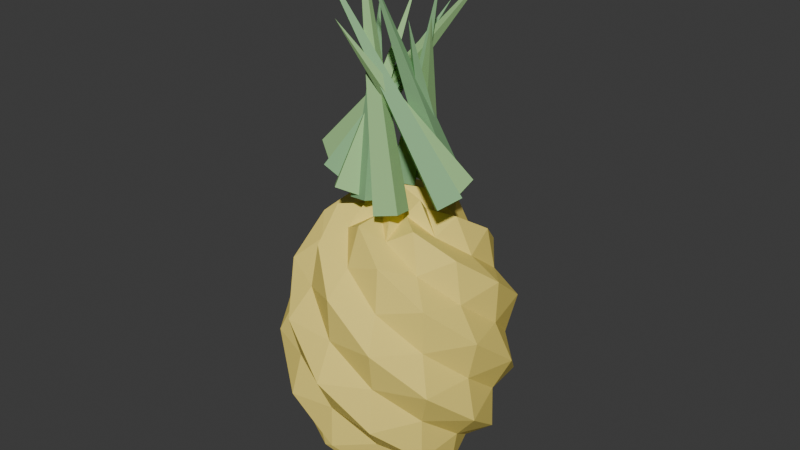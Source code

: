 # Source: Pineapple_MorningStar.blend  (saved by Blender 5.2.44; exported with 4.5.12 LTS)
import bpy
from mathutils import Matrix  # noqa: F401  (used for matrix-valued properties, if any)

bpy.ops.wm.read_factory_settings(use_empty=True)
scene = bpy.context.scene
scene.name = 'Pineapple_MorningStar'

# ---- materials (node trees are filled in below, after node groups)
mat_w_pine_gold = bpy.data.materials.new('W_pine_gold')
mat_w_pine_gold.diffuse_color = (0.94, 0.76, 0.18, 1.0)
mat_w_pine_gold.roughness = 0.75
mat_w_plant_dk = bpy.data.materials.new('W_plant_dk')
mat_w_plant_dk.diffuse_color = (0.26, 0.5, 0.24, 1.0)
mat_w_plant_dk.roughness = 0.75
mat_w_pine_leaf = bpy.data.materials.new('W_pine_leaf')
mat_w_pine_leaf.diffuse_color = (0.36, 0.62, 0.26, 1.0)
mat_w_pine_leaf.roughness = 0.75

# ---- material node trees
mat_w_pine_gold.use_nodes = True; mat_w_pine_gold.node_tree.nodes.clear()
_N = mat_w_pine_gold.node_tree.nodes; _L = mat_w_pine_gold.node_tree.links
n0 = _N.new('ShaderNodeBsdfPrincipled'); n0.name = 'Principled BSDF'; n0.location = (-200, 100)
n0.inputs[0].default_value = (0.94, 0.76, 0.18, 1.0)
n0.inputs[2].default_value = 0.75
n0.inputs[10].default_value = 0.005
n0.inputs[13].default_value = 0.2
n1 = _N.new('ShaderNodeOutputMaterial'); n1.name = 'Material Output'; n1.location = (200, 100)
_L.new(n0.outputs[0], n1.inputs[0])
n1.is_active_output = True
mat_w_plant_dk.use_nodes = True; mat_w_plant_dk.node_tree.nodes.clear()
_N = mat_w_plant_dk.node_tree.nodes; _L = mat_w_plant_dk.node_tree.links
n0 = _N.new('ShaderNodeBsdfPrincipled'); n0.name = 'Principled BSDF'; n0.location = (-200, 100)
n0.inputs[0].default_value = (0.26, 0.5, 0.24, 1.0)
n0.inputs[2].default_value = 0.75
n0.inputs[10].default_value = 0.005
n0.inputs[13].default_value = 0.2
n1 = _N.new('ShaderNodeOutputMaterial'); n1.name = 'Material Output'; n1.location = (200, 100)
_L.new(n0.outputs[0], n1.inputs[0])
n1.is_active_output = True
mat_w_pine_leaf.use_nodes = True; mat_w_pine_leaf.node_tree.nodes.clear()
_N = mat_w_pine_leaf.node_tree.nodes; _L = mat_w_pine_leaf.node_tree.links
n0 = _N.new('ShaderNodeBsdfPrincipled'); n0.name = 'Principled BSDF'; n0.location = (-200, 100)
n0.inputs[0].default_value = (0.36, 0.62, 0.26, 1.0)
n0.inputs[2].default_value = 0.75
n0.inputs[10].default_value = 0.005
n0.inputs[13].default_value = 0.2
n1 = _N.new('ShaderNodeOutputMaterial'); n1.name = 'Material Output'; n1.location = (200, 100)
_L.new(n0.outputs[0], n1.inputs[0])
n1.is_active_output = True

# ---- world
world_world = bpy.data.worlds.new('World'); scene.world = world_world
world_world.use_nodes = True; world_world.node_tree.nodes.clear()
_N = world_world.node_tree.nodes; _L = world_world.node_tree.links
n0 = _N.new('ShaderNodeOutputWorld'); n0.name = 'World Output'; n0.location = (200, 100)
n1 = _N.new('ShaderNodeBackground'); n1.name = 'Background'; n1.location = (-200, 100)
n1.inputs[0].default_value = (0.05088, 0.05088, 0.05088, 1.0)
_L.new(n1.outputs[0], n0.inputs[0])
n0.is_active_output = True
world_world.color = (0.05088, 0.05088, 0.05088)
world_world.sun_shadow_jitter_overblur = 0.0

# ---- meshes
me_sphere_042 = bpy.data.meshes.new('Sphere.042')
me_sphere_042.from_pydata([(0.0, 0.0, 1.748), (0.0, 0.1511, 1.638), (0.0, 0.3232, 1.632), (0.0, 0.5589, 1.067), (0.0, 0.66, 0.86), (0.0, 0.5024, 0.4597), (0.0, 0.4595, 0.2259), (0.0, 0.1511, 0.08181), (0.0, 0.0, -0.028), (0.06556, 0.1361, 1.638), (0.1402, 0.2912, 1.632), (0.1785, 0.3706, 1.428), (0.2458, 0.5104, 1.311), (0.2425, 0.5036, 1.067), (0.2864, 0.5946, 0.86), (0.2425, 0.5036, 0.6533), (0.2458, 0.5104, 0.4086), (0.1785, 0.3706, 0.2923), (0.1402, 0.2912, 0.08758), (0.06556, 0.1361, 0.08181), (0.1304, 0.104, 1.719), (0.2279, 0.1818, 1.557), (0.3592, 0.2865, 1.494), (0.3928, 0.3132, 1.26), (0.4971, 0.3964, 1.095), (0.4519, 0.3604, 0.86), (0.4971, 0.3964, 0.6249), (0.3928, 0.3132, 0.4597), (0.3592, 0.2865, 0.2259), (0.2279, 0.1818, 0.1632), (0.1304, 0.104, 0.001313), (0.1473, 0.03362, 1.638), (0.3151, 0.07191, 1.632), (0.401, 0.09154, 1.428), (0.5523, 0.1261, 1.311), (0.5449, 0.1244, 1.067), (0.6435, 0.1469, 0.86), (0.5449, 0.1244, 0.6533), (0.5523, 0.1261, 0.4086), (0.401, 0.09154, 0.2923), (0.3151, 0.07191, 0.08758), (0.1473, 0.03362, 0.08181), (0.1625, -0.0371, 1.719), (0.2842, -0.06487, 1.557), (0.448, -0.1022, 1.494), (0.4898, -0.1118, 1.26), (0.6199, -0.1415, 1.095), (0.5635, -0.1286, 0.86), (0.6199, -0.1415, 0.6249), (0.4898, -0.1118, 0.4597), (0.448, -0.1022, 0.2259), (0.2842, -0.06487, 0.1632), (0.1625, -0.0371, 0.001313), (0.1181, -0.09421, 1.638), (0.2527, -0.2015, 1.632), (0.3216, -0.2565, 1.428), (0.4429, -0.3532, 1.311), (0.437, -0.3485, 1.067), (0.516, -0.4115, 0.86), (0.437, -0.3485, 0.6533), (0.4429, -0.3532, 0.4086), (0.3216, -0.2565, 0.2923), (0.2527, -0.2015, 0.08758), (0.1181, -0.09421, 0.08181), (0.07234, -0.1502, 1.719), (0.1265, -0.2626, 1.557), (0.1994, -0.414, 1.494), (0.218, -0.4527, 1.26), (0.2759, -0.5729, 1.095), (0.2508, -0.5208, 0.86), (0.2759, -0.5729, 0.6249), (0.218, -0.4527, 0.4597), (0.1994, -0.414, 0.2259), (0.1265, -0.2626, 0.1632), (0.07234, -0.1502, 0.001313), (-2.9e-08, -0.1511, 1.638), (-3.21e-08, -0.3232, 1.632), (-5.779e-08, -0.4114, 1.428), (-8.123e-08, -0.5665, 1.311), (-1.437e-08, -0.5589, 1.067), (-6.557e-08, -0.66, 0.86), (-1.437e-08, -0.5589, 0.6533), (-8.123e-08, -0.5665, 0.4086), (-5.779e-08, -0.4114, 0.2923), (-3.21e-08, -0.3232, 0.08758), (-2.9e-08, -0.1511, 0.08181), (-0.07234, -0.1502, 1.719), (-0.1265, -0.2626, 1.557), (-0.1994, -0.414, 1.494), (-0.218, -0.4527, 1.26), (-0.2759, -0.5729, 1.095), (-0.2508, -0.5208, 0.86), (-0.2759, -0.5729, 0.6249), (-0.218, -0.4527, 0.4597), (-0.1994, -0.414, 0.2259), (-0.1265, -0.2626, 0.1632), (-0.07234, -0.1502, 0.001313), (-0.1181, -0.09421, 1.638), (-0.2527, -0.2015, 1.632), (-0.3216, -0.2565, 1.428), (-0.4429, -0.3532, 1.311), (-0.437, -0.3485, 1.067), (-0.516, -0.4115, 0.86), (-0.437, -0.3485, 0.6533), (-0.4429, -0.3532, 0.4086), (-0.3216, -0.2565, 0.2923), (-0.2527, -0.2015, 0.08758), (-0.1181, -0.09421, 0.08181), (-0.1625, -0.0371, 1.719), (-0.2842, -0.06487, 1.557), (-0.448, -0.1022, 1.494), (-0.4898, -0.1118, 1.26), (-0.6199, -0.1415, 1.095), (-0.5635, -0.1286, 0.86), (-0.6199, -0.1415, 0.6249), (-0.4898, -0.1118, 0.4597), (-0.448, -0.1022, 0.2259), (-0.2842, -0.06487, 0.1632), (-0.1625, -0.0371, 0.001313), (-0.1473, 0.03362, 1.638), (-0.3151, 0.07191, 1.632), (-0.401, 0.09154, 1.428), (-0.5523, 0.1261, 1.311), (-0.5449, 0.1244, 1.067), (-0.6435, 0.1469, 0.86), (-0.5449, 0.1244, 0.6533), (-0.5523, 0.1261, 0.4086), (-0.401, 0.09154, 0.2923), (-0.3151, 0.07191, 0.08758), (-0.1473, 0.03362, 0.08181), (-0.1304, 0.104, 1.719), (-0.2279, 0.1818, 1.557), (-0.3592, 0.2865, 1.494), (-0.3928, 0.3132, 1.26), (-0.4971, 0.3964, 1.095), (-0.4519, 0.3604, 0.86), (-0.4971, 0.3964, 0.6249), (-0.3928, 0.3132, 0.4597), (-0.3592, 0.2865, 0.2259), (-0.2279, 0.1818, 0.1632), (-0.1304, 0.104, 0.001313), (-0.06556, 0.1361, 1.638), (-0.1402, 0.2912, 1.632), (-0.1785, 0.3706, 1.428), (-0.2458, 0.5104, 1.311), (-0.2425, 0.5036, 1.067), (-0.2864, 0.5946, 0.86), (-0.2425, 0.5036, 0.6533), (-0.2458, 0.5104, 0.4086), (-0.1785, 0.3706, 0.2923), (-0.1402, 0.2912, 0.08758), (-0.06556, 0.1361, 0.08181), (1.452e-07, 0.4595, 1.494), (1.729e-07, 0.5024, 1.26), (1.635e-08, 0.6358, 0.6249), (4.344e-08, 0.2915, 0.1632), (0.07777, 0.2707, 1.756), (0.1888, 0.2013, 1.726), (0.1135, 0.09421, 1.696), (0.002553, 0.1636, 1.726), (0.1592, -0.1308, 2.675), (-0.1081, 0.2977, 1.776), (0.02091, 0.3013, 1.739), (0.0137, 0.1724, 1.702), (-0.1153, 0.1689, 1.739), (0.2336, -0.05386, 2.684), (-0.1947, 0.1787, 1.727), (-0.08334, 0.2504, 1.705), (-0.01501, 0.137, 1.682), (-0.1264, 0.06531, 1.705), (0.1637, 0.09541, 2.822), (-0.5033, -0.04161, 1.871), (-0.4645, 0.07313, 1.813), (-0.3618, 0.008923, 1.755), (-0.4006, -0.1058, 1.813), (0.3452, 0.2612, 2.881), (-0.3298, -0.2148, 1.835), (-0.3566, -0.09403, 1.783), (-0.233, -0.08925, 1.731), (-0.2061, -0.21, 1.783), (0.07547, 0.3108, 2.668), (-0.1579, -0.3196, 1.796), (-0.2453, -0.2271, 1.752), (-0.1434, -0.1509, 1.709), (-0.05601, -0.2434, 1.752), (-0.1084, 0.2575, 2.722), (-0.004736, -0.2696, 1.749), (-0.1312, -0.2335, 1.721), (-0.08962, -0.1087, 1.694), (0.03684, -0.1448, 1.721), (-0.1828, 0.06778, 2.681), (0.205, -0.265, 1.731), (0.07962, -0.3033, 1.702), (0.04765, -0.1762, 1.672), (0.173, -0.1379, 1.702), (-0.2542, -0.005787, 3.046), (0.4744, -0.103, 1.85), (0.4024, -0.2023, 1.796), (0.3194, -0.1119, 1.741), (0.3915, -0.01264, 1.796), (-0.3821, -0.1521, 2.901), (0.3791, 0.1148, 1.842), (0.3715, -0.008147, 1.788), (0.2523, 0.02263, 1.734), (0.2598, 0.1456, 1.788), (-0.1629, -0.279, 2.651), (0.2343, 0.2435, 1.753), (0.2906, 0.1262, 1.72), (0.1698, 0.07788, 1.686), (0.1135, 0.1952, 1.72), (0.04024, -0.255, 2.902)], [], [(2, 1, 9, 10), (6, 5, 16, 17), (4, 3, 13, 14), (152, 2, 10, 11), (155, 6, 17, 18), (154, 4, 14, 15), (153, 152, 11, 12), (7, 155, 18, 19), (1, 0, 9), (5, 154, 15, 16), (3, 153, 12, 13), (8, 7, 19), (15, 14, 25, 26), (12, 11, 22, 23), (19, 18, 29, 30), (9, 0, 20), (16, 15, 26, 27), (13, 12, 23, 24), (8, 19, 30), (10, 9, 20, 21), (17, 16, 27, 28), (14, 13, 24, 25), (11, 10, 21, 22), (18, 17, 28, 29), (25, 24, 35, 36), (22, 21, 32, 33), (29, 28, 39, 40), (26, 25, 36, 37), (23, 22, 33, 34), (30, 29, 40, 41), (20, 0, 31), (27, 26, 37, 38), (24, 23, 34, 35), (8, 30, 41), (21, 20, 31, 32), (28, 27, 38, 39), (38, 37, 48, 49), (35, 34, 45, 46), (8, 41, 52), (32, 31, 42, 43), (39, 38, 49, 50), (36, 35, 46, 47), (33, 32, 43, 44), (40, 39, 50, 51), (37, 36, 47, 48), (34, 33, 44, 45), (41, 40, 51, 52), (31, 0, 42), (48, 47, 58, 59), (45, 44, 55, 56), (52, 51, 62, 63), (42, 0, 53), (49, 48, 59, 60), (46, 45, 56, 57), (8, 52, 63), (43, 42, 53, 54), (50, 49, 60, 61), (47, 46, 57, 58), (44, 43, 54, 55), (51, 50, 61, 62), (61, 60, 71, 72), (58, 57, 68, 69), (55, 54, 65, 66), (62, 61, 72, 73), (59, 58, 69, 70), (56, 55, 66, 67), (63, 62, 73, 74), (53, 0, 64), (60, 59, 70, 71), (57, 56, 67, 68), (8, 63, 74), (54, 53, 64, 65), (64, 0, 75), (71, 70, 81, 82), (68, 67, 78, 79), (8, 74, 85), (65, 64, 75, 76), (72, 71, 82, 83), (69, 68, 79, 80), (66, 65, 76, 77), (73, 72, 83, 84), (70, 69, 80, 81), (67, 66, 77, 78), (74, 73, 84, 85), (84, 83, 94, 95), (81, 80, 91, 92), (78, 77, 88, 89), (85, 84, 95, 96), (75, 0, 86), (82, 81, 92, 93), (79, 78, 89, 90), (8, 85, 96), (76, 75, 86, 87), (83, 82, 93, 94), (80, 79, 90, 91), (77, 76, 87, 88), (87, 86, 97, 98), (94, 93, 104, 105), (91, 90, 101, 102), (88, 87, 98, 99), (95, 94, 105, 106), (92, 91, 102, 103), (89, 88, 99, 100), (96, 95, 106, 107), (86, 0, 97), (93, 92, 103, 104), (90, 89, 100, 101), (8, 96, 107), (107, 106, 117, 118), (97, 0, 108), (104, 103, 114, 115), (101, 100, 111, 112), (8, 107, 118), (98, 97, 108, 109), (105, 104, 115, 116), (102, 101, 112, 113), (99, 98, 109, 110), (106, 105, 116, 117), (103, 102, 113, 114), (100, 99, 110, 111), (110, 109, 120, 121), (117, 116, 127, 128), (114, 113, 124, 125), (111, 110, 121, 122), (118, 117, 128, 129), (108, 0, 119), (115, 114, 125, 126), (112, 111, 122, 123), (8, 118, 129), (109, 108, 119, 120), (116, 115, 126, 127), (113, 112, 123, 124), (8, 129, 140), (120, 119, 130, 131), (127, 126, 137, 138), (124, 123, 134, 135), (121, 120, 131, 132), (128, 127, 138, 139), (125, 124, 135, 136), (122, 121, 132, 133), (129, 128, 139, 140), (119, 0, 130), (126, 125, 136, 137), (123, 122, 133, 134), (133, 132, 143, 144), (140, 139, 150, 151), (130, 0, 141), (137, 136, 147, 148), (134, 133, 144, 145), (8, 140, 151), (131, 130, 141, 142), (138, 137, 148, 149), (135, 134, 145, 146), (132, 131, 142, 143), (139, 138, 149, 150), (136, 135, 146, 147), (143, 142, 2, 152), (150, 149, 6, 155), (147, 146, 4, 154), (144, 143, 152, 153), (151, 150, 155, 7), (141, 0, 1), (148, 147, 154, 5), (145, 144, 153, 3), (8, 151, 7), (142, 141, 1, 2), (149, 148, 5, 6), (146, 145, 3, 4), (156, 160, 157), (157, 160, 158), (156, 157, 158, 159), (158, 160, 159), (159, 160, 156), (161, 165, 162), (162, 165, 163), (161, 162, 163, 164), (163, 165, 164), (164, 165, 161), (166, 170, 167), (167, 170, 168), (166, 167, 168, 169), (168, 170, 169), (169, 170, 166), (171, 175, 172), (172, 175, 173), (171, 172, 173, 174), (173, 175, 174), (174, 175, 171), (176, 180, 177), (177, 180, 178), (176, 177, 178, 179), (178, 180, 179), (179, 180, 176), (181, 185, 182), (182, 185, 183), (181, 182, 183, 184), (183, 185, 184), (184, 185, 181), (186, 190, 187), (187, 190, 188), (186, 187, 188, 189), (188, 190, 189), (189, 190, 186), (191, 195, 192), (192, 195, 193), (191, 192, 193, 194), (193, 195, 194), (194, 195, 191), (196, 200, 197), (197, 200, 198), (196, 197, 198, 199), (198, 200, 199), (199, 200, 196), (201, 205, 202), (202, 205, 203), (201, 202, 203, 204), (203, 205, 204), (204, 205, 201), (206, 210, 207), (207, 210, 208), (206, 207, 208, 209), (208, 210, 209), (209, 210, 206)])
me_sphere_042.polygons.foreach_set('material_index', [0, 0, 0, 0, 0, 0, 0, 0, 0, 0, 0, 0, 0, 0, 0, 0, 0, 0, 0, 0, 0, 0, 0, 0, 0, 0, 0, 0, 0, 0, 0, 0, 0, 0, 0, 0, 0, 0, 0, 0, 0, 0, 0, 0, 0, 0, 0, 0, 0, 0, 0, 0, 0, 0, 0, 0, 0, 0, 0, 0, 0, 0, 0, 0, 0, 0, 0, 0, 0, 0, 0, 0, 0, 0, 0, 0, 0, 0, 0, 0, 0, 0, 0, 0, 0, 0, 0, 0, 0, 0, 0, 0, 0, 0, 0, 0, 0, 0, 0, 0, 0, 0, 0, 0, 0, 0, 0, 0, 0, 0, 0, 0, 0, 0, 0, 0, 0, 0, 0, 0, 0, 0, 0, 0, 0, 0, 0, 0, 0, 0, 0, 0, 0, 0, 0, 0, 0, 0, 0, 0, 0, 0, 0, 0, 0, 0, 0, 0, 0, 0, 0, 0, 0, 0, 0, 0, 0, 0, 0, 0, 0, 0, 0, 0, 0, 0, 0, 0, 1, 1, 1, 1, 1, 2, 2, 2, 2, 2, 1, 1, 1, 1, 1, 2, 2, 2, 2, 2, 1, 1, 1, 1, 1, 2, 2, 2, 2, 2, 1, 1, 1, 1, 1, 2, 2, 2, 2, 2, 1, 1, 1, 1, 1, 2, 2, 2, 2, 2, 1, 1, 1, 1, 1])
_uv = me_sphere_042.uv_layers.new(name='UVMap')
_uv.uv.foreach_set('vector', [0.7143, 0.8333, 0.7143, 0.9167, 0.6429, 0.9167, 0.6429, 0.8333, 0.7143, 0.25, 0.7143, 0.3333, 0.6429, 0.3333, 0.6429, 0.25, 0.7143, 0.5, 0.7143, 0.5833, 0.6429, 0.5833, 0.6429, 0.5, 0.7143, 0.75, 0.7143, 0.8333, 0.6429, 0.8333, 0.6429, 0.75, 0.7143, 0.1667, 0.7143, 0.25, 0.6429, 0.25, 0.6429, 0.1667, 0.7143, 0.4167, 0.7143, 0.5, 0.6429, 0.5, 0.6429, 0.4167, 0.7143, 0.6667, 0.7143, 0.75, 0.6429, 0.75, 0.6429, 0.6667, 0.7143, 0.08333, 0.7143, 0.1667, 0.6429, 0.1667, 0.6429, 0.08333, 0.7143, 0.9167, 0.6786, 1.0, 0.6429, 0.9167, 0.7143, 0.3333, 0.7143, 0.4167, 0.6429, 0.4167, 0.6429, 0.3333, 0.7143, 0.5833, 0.7143, 0.6667, 0.6429, 0.6667, 0.6429, 0.5833, 0.6786, 0.0, 0.7143, 0.08333, 0.6429, 0.08333, 0.6429, 0.4167, 0.6429, 0.5, 0.5714, 0.5, 0.5714, 0.4167, 0.6429, 0.6667, 0.6429, 0.75, 0.5714, 0.75, 0.5714, 0.6667, 0.6429, 0.08333, 0.6429, 0.1667, 0.5714, 0.1667, 0.5714, 0.08333, 0.6429, 0.9167, 0.6071, 1.0, 0.5714, 0.9167, 0.6429, 0.3333, 0.6429, 0.4167, 0.5714, 0.4167, 0.5714, 0.3333, 0.6429, 0.5833, 0.6429, 0.6667, 0.5714, 0.6667, 0.5714, 0.5833, 0.6071, 0.0, 0.6429, 0.08333, 0.5714, 0.08333, 0.6429, 0.8333, 0.6429, 0.9167, 0.5714, 0.9167, 0.5714, 0.8333, 0.6429, 0.25, 0.6429, 0.3333, 0.5714, 0.3333, 0.5714, 0.25, 0.6429, 0.5, 0.6429, 0.5833, 0.5714, 0.5833, 0.5714, 0.5, 0.6429, 0.75, 0.6429, 0.8333, 0.5714, 0.8333, 0.5714, 0.75, 0.6429, 0.1667, 0.6429, 0.25, 0.5714, 0.25, 0.5714, 0.1667, 0.5714, 0.5, 0.5714, 0.5833, 0.5, 0.5833, 0.5, 0.5, 0.5714, 0.75, 0.5714, 0.8333, 0.5, 0.8333, 0.5, 0.75, 0.5714, 0.1667, 0.5714, 0.25, 0.5, 0.25, 0.5, 0.1667, 0.5714, 0.4167, 0.5714, 0.5, 0.5, 0.5, 0.5, 0.4167, 0.5714, 0.6667, 0.5714, 0.75, 0.5, 0.75, 0.5, 0.6667, 0.5714, 0.08333, 0.5714, 0.1667, 0.5, 0.1667, 0.5, 0.08333, 0.5714, 0.9167, 0.5357, 1.0, 0.5, 0.9167, 0.5714, 0.3333, 0.5714, 0.4167, 0.5, 0.4167, 0.5, 0.3333, 0.5714, 0.5833, 0.5714, 0.6667, 0.5, 0.6667, 0.5, 0.5833, 0.5357, 0.0, 0.5714, 0.08333, 0.5, 0.08333, 0.5714, 0.8333, 0.5714, 0.9167, 0.5, 0.9167, 0.5, 0.8333, 0.5714, 0.25, 0.5714, 0.3333, 0.5, 0.3333, 0.5, 0.25, 0.5, 0.3333, 0.5, 0.4167, 0.4286, 0.4167, 0.4286, 0.3333, 0.5, 0.5833, 0.5, 0.6667, 0.4286, 0.6667, 0.4286, 0.5833, 0.4643, 0.0, 0.5, 0.08333, 0.4286, 0.08333, 0.5, 0.8333, 0.5, 0.9167, 0.4286, 0.9167, 0.4286, 0.8333, 0.5, 0.25, 0.5, 0.3333, 0.4286, 0.3333, 0.4286, 0.25, 0.5, 0.5, 0.5, 0.5833, 0.4286, 0.5833, 0.4286, 0.5, 0.5, 0.75, 0.5, 0.8333, 0.4286, 0.8333, 0.4286, 0.75, 0.5, 0.1667, 0.5, 0.25, 0.4286, 0.25, 0.4286, 0.1667, 0.5, 0.4167, 0.5, 0.5, 0.4286, 0.5, 0.4286, 0.4167, 0.5, 0.6667, 0.5, 0.75, 0.4286, 0.75, 0.4286, 0.6667, 0.5, 0.08333, 0.5, 0.1667, 0.4286, 0.1667, 0.4286, 0.08333, 0.5, 0.9167, 0.4643, 1.0, 0.4286, 0.9167, 0.4286, 0.4167, 0.4286, 0.5, 0.3571, 0.5, 0.3571, 0.4167, 0.4286, 0.6667, 0.4286, 0.75, 0.3571, 0.75, 0.3571, 0.6667, 0.4286, 0.08333, 0.4286, 0.1667, 0.3571, 0.1667, 0.3571, 0.08333, 0.4286, 0.9167, 0.3929, 1.0, 0.3571, 0.9167, 0.4286, 0.3333, 0.4286, 0.4167, 0.3571, 0.4167, 0.3571, 0.3333, 0.4286, 0.5833, 0.4286, 0.6667, 0.3571, 0.6667, 0.3571, 0.5833, 0.3929, 0.0, 0.4286, 0.08333, 0.3571, 0.08333, 0.4286, 0.8333, 0.4286, 0.9167, 0.3571, 0.9167, 0.3571, 0.8333, 0.4286, 0.25, 0.4286, 0.3333, 0.3571, 0.3333, 0.3571, 0.25, 0.4286, 0.5, 0.4286, 0.5833, 0.3571, 0.5833, 0.3571, 0.5, 0.4286, 0.75, 0.4286, 0.8333, 0.3571, 0.8333, 0.3571, 0.75, 0.4286, 0.1667, 0.4286, 0.25, 0.3571, 0.25, 0.3571, 0.1667, 0.3571, 0.25, 0.3571, 0.3333, 0.2857, 0.3333, 0.2857, 0.25, 0.3571, 0.5, 0.3571, 0.5833, 0.2857, 0.5833, 0.2857, 0.5, 0.3571, 0.75, 0.3571, 0.8333, 0.2857, 0.8333, 0.2857, 0.75, 0.3571, 0.1667, 0.3571, 0.25, 0.2857, 0.25, 0.2857, 0.1667, 0.3571, 0.4167, 0.3571, 0.5, 0.2857, 0.5, 0.2857, 0.4167, 0.3571, 0.6667, 0.3571, 0.75, 0.2857, 0.75, 0.2857, 0.6667, 0.3571, 0.08333, 0.3571, 0.1667, 0.2857, 0.1667, 0.2857, 0.08333, 0.3571, 0.9167, 0.3214, 1.0, 0.2857, 0.9167, 0.3571, 0.3333, 0.3571, 0.4167, 0.2857, 0.4167, 0.2857, 0.3333, 0.3571, 0.5833, 0.3571, 0.6667, 0.2857, 0.6667, 0.2857, 0.5833, 0.3214, 0.0, 0.3571, 0.08333, 0.2857, 0.08333, 0.3571, 0.8333, 0.3571, 0.9167, 0.2857, 0.9167, 0.2857, 0.8333, 0.2857, 0.9167, 0.25, 1.0, 0.2143, 0.9167, 0.2857, 0.3333, 0.2857, 0.4167, 0.2143, 0.4167, 0.2143, 0.3333, 0.2857, 0.5833, 0.2857, 0.6667, 0.2143, 0.6667, 0.2143, 0.5833, 0.25, 0.0, 0.2857, 0.08333, 0.2143, 0.08333, 0.2857, 0.8333, 0.2857, 0.9167, 0.2143, 0.9167, 0.2143, 0.8333, 0.2857, 0.25, 0.2857, 0.3333, 0.2143, 0.3333, 0.2143, 0.25, 0.2857, 0.5, 0.2857, 0.5833, 0.2143, 0.5833, 0.2143, 0.5, 0.2857, 0.75, 0.2857, 0.8333, 0.2143, 0.8333, 0.2143, 0.75, 0.2857, 0.1667, 0.2857, 0.25, 0.2143, 0.25, 0.2143, 0.1667, 0.2857, 0.4167, 0.2857, 0.5, 0.2143, 0.5, 0.2143, 0.4167, 0.2857, 0.6667, 0.2857, 0.75, 0.2143, 0.75, 0.2143, 0.6667, 0.2857, 0.08333, 0.2857, 0.1667, 0.2143, 0.1667, 0.2143, 0.08333, 0.2143, 0.1667, 0.2143, 0.25, 0.1429, 0.25, 0.1429, 0.1667, 0.2143, 0.4167, 0.2143, 0.5, 0.1429, 0.5, 0.1429, 0.4167, 0.2143, 0.6667, 0.2143, 0.75, 0.1429, 0.75, 0.1429, 0.6667, 0.2143, 0.08333, 0.2143, 0.1667, 0.1429, 0.1667, 0.1429, 0.08333, 0.2143, 0.9167, 0.1786, 1.0, 0.1429, 0.9167, 0.2143, 0.3333, 0.2143, 0.4167, 0.1429, 0.4167, 0.1429, 0.3333, 0.2143, 0.5833, 0.2143, 0.6667, 0.1429, 0.6667, 0.1429, 0.5833, 0.1786, 0.0, 0.2143, 0.08333, 0.1429, 0.08333, 0.2143, 0.8333, 0.2143, 0.9167, 0.1429, 0.9167, 0.1429, 0.8333, 0.2143, 0.25, 0.2143, 0.3333, 0.1429, 0.3333, 0.1429, 0.25, 0.2143, 0.5, 0.2143, 0.5833, 0.1429, 0.5833, 0.1429, 0.5, 0.2143, 0.75, 0.2143, 0.8333, 0.1429, 0.8333, 0.1429, 0.75, 0.1429, 0.8333, 0.1429, 0.9167, 0.07143, 0.9167, 0.07143, 0.8333, 0.1429, 0.25, 0.1429, 0.3333, 0.07143, 0.3333, 0.07143, 0.25, 0.1429, 0.5, 0.1429, 0.5833, 0.07143, 0.5833, 0.07143, 0.5, 0.1429, 0.75, 0.1429, 0.8333, 0.07143, 0.8333, 0.07143, 0.75, 0.1429, 0.1667, 0.1429, 0.25, 0.07143, 0.25, 0.07143, 0.1667, 0.1429, 0.4167, 0.1429, 0.5, 0.07143, 0.5, 0.07143, 0.4167, 0.1429, 0.6667, 0.1429, 0.75, 0.07143, 0.75, 0.07143, 0.6667, 0.1429, 0.08333, 0.1429, 0.1667, 0.07143, 0.1667, 0.07143, 0.08333, 0.1429, 0.9167, 0.1071, 1.0, 0.07143, 0.9167, 0.1429, 0.3333, 0.1429, 0.4167, 0.07143, 0.4167, 0.07143, 0.3333, 0.1429, 0.5833, 0.1429, 0.6667, 0.07143, 0.6667, 0.07143, 0.5833, 0.1071, 0.0, 0.1429, 0.08333, 0.07143, 0.08333, 0.07143, 0.08333, 0.07143, 0.1667, 0.0, 0.1667, 0.0, 0.08333, 0.07143, 0.9167, 0.03571, 1.0, 0.0, 0.9167, 0.07143, 0.3333, 0.07143, 0.4167, 2.98e-08, 0.4167, 0.0, 0.3333, 0.07143, 0.5833, 0.07143, 0.6667, 0.0, 0.6667, 2.98e-08, 0.5833, 0.03571, 0.0, 0.07143, 0.08333, 0.0, 0.08333, 0.07143, 0.8333, 0.07143, 0.9167, 0.0, 0.9167, 0.0, 0.8333, 0.07143, 0.25, 0.07143, 0.3333, 0.0, 0.3333, 0.0, 0.25, 0.07143, 0.5, 0.07143, 0.5833, 2.98e-08, 0.5833, 0.0, 0.5, 0.07143, 0.75, 0.07143, 0.8333, 0.0, 0.8333, 0.0, 0.75, 0.07143, 0.1667, 0.07143, 0.25, 0.0, 0.25, 0.0, 0.1667, 0.07143, 0.4167, 0.07143, 0.5, 0.0, 0.5, 2.98e-08, 0.4167, 0.07143, 0.6667, 0.07143, 0.75, 0.0, 0.75, 0.0, 0.6667, 1.0, 0.75, 1.0, 0.8333, 0.9286, 0.8333, 0.9286, 0.75, 1.0, 0.1667, 1.0, 0.25, 0.9286, 0.25, 0.9286, 0.1667, 1.0, 0.4167, 1.0, 0.5, 0.9286, 0.5, 0.9286, 0.4167, 1.0, 0.6667, 1.0, 0.75, 0.9286, 0.75, 0.9286, 0.6667, 1.0, 0.08333, 1.0, 0.1667, 0.9286, 0.1667, 0.9286, 0.08333, 1.0, 0.9167, 0.9643, 1.0, 0.9286, 0.9167, 1.0, 0.3333, 1.0, 0.4167, 0.9286, 0.4167, 0.9286, 0.3333, 1.0, 0.5833, 1.0, 0.6667, 0.9286, 0.6667, 0.9286, 0.5833, 0.9643, 0.0, 1.0, 0.08333, 0.9286, 0.08333, 1.0, 0.8333, 1.0, 0.9167, 0.9286, 0.9167, 0.9286, 0.8333, 1.0, 0.25, 1.0, 0.3333, 0.9286, 0.3333, 0.9286, 0.25, 1.0, 0.5, 1.0, 0.5833, 0.9286, 0.5833, 0.9286, 0.5, 0.8929, 0.0, 0.9286, 0.08333, 0.8571, 0.08333, 0.9286, 0.8333, 0.9286, 0.9167, 0.8571, 0.9167, 0.8571, 0.8333, 0.9286, 0.25, 0.9286, 0.3333, 0.8571, 0.3333, 0.8571, 0.25, 0.9286, 0.5, 0.9286, 0.5833, 0.8571, 0.5833, 0.8571, 0.5, 0.9286, 0.75, 0.9286, 0.8333, 0.8571, 0.8333, 0.8571, 0.75, 0.9286, 0.1667, 0.9286, 0.25, 0.8571, 0.25, 0.8571, 0.1667, 0.9286, 0.4167, 0.9286, 0.5, 0.8571, 0.5, 0.8571, 0.4167, 0.9286, 0.6667, 0.9286, 0.75, 0.8571, 0.75, 0.8571, 0.6667, 0.9286, 0.08333, 0.9286, 0.1667, 0.8571, 0.1667, 0.8571, 0.08333, 0.9286, 0.9167, 0.8929, 1.0, 0.8571, 0.9167, 0.9286, 0.3333, 0.9286, 0.4167, 0.8571, 0.4167, 0.8571, 0.3333, 0.9286, 0.5833, 0.9286, 0.6667, 0.8571, 0.6667, 0.8571, 0.5833, 0.8571, 0.6667, 0.8571, 0.75, 0.7857, 0.75, 0.7857, 0.6667, 0.8571, 0.08333, 0.8571, 0.1667, 0.7857, 0.1667, 0.7857, 0.08333, 0.8571, 0.9167, 0.8214, 1.0, 0.7857, 0.9167, 0.8571, 0.3333, 0.8571, 0.4167, 0.7857, 0.4167, 0.7857, 0.3333, 0.8571, 0.5833, 0.8571, 0.6667, 0.7857, 0.6667, 0.7857, 0.5833, 0.8214, 0.0, 0.8571, 0.08333, 0.7857, 0.08333, 0.8571, 0.8333, 0.8571, 0.9167, 0.7857, 0.9167, 0.7857, 0.8333, 0.8571, 0.25, 0.8571, 0.3333, 0.7857, 0.3333, 0.7857, 0.25, 0.8571, 0.5, 0.8571, 0.5833, 0.7857, 0.5833, 0.7857, 0.5, 0.8571, 0.75, 0.8571, 0.8333, 0.7857, 0.8333, 0.7857, 0.75, 0.8571, 0.1667, 0.8571, 0.25, 0.7857, 0.25, 0.7857, 0.1667, 0.8571, 0.4167, 0.8571, 0.5, 0.7857, 0.5, 0.7857, 0.4167, 0.7857, 0.75, 0.7857, 0.8333, 0.7143, 0.8333, 0.7143, 0.75, 0.7857, 0.1667, 0.7857, 0.25, 0.7143, 0.25, 0.7143, 0.1667, 0.7857, 0.4167, 0.7857, 0.5, 0.7143, 0.5, 0.7143, 0.4167, 0.7857, 0.6667, 0.7857, 0.75, 0.7143, 0.75, 0.7143, 0.6667, 0.7857, 0.08333, 0.7857, 0.1667, 0.7143, 0.1667, 0.7143, 0.08333, 0.7857, 0.9167, 0.75, 1.0, 0.7143, 0.9167, 0.7857, 0.3333, 0.7857, 0.4167, 0.7143, 0.4167, 0.7143, 0.3333, 0.7857, 0.5833, 0.7857, 0.6667, 0.7143, 0.6667, 0.7143, 0.5833, 0.75, 0.0, 0.7857, 0.08333, 0.7143, 0.08333, 0.7857, 0.8333, 0.7857, 0.9167, 0.7143, 0.9167, 0.7143, 0.8333, 0.7857, 0.25, 0.7857, 0.3333, 0.7143, 0.3333, 0.7143, 0.25, 0.7857, 0.5, 0.7857, 0.5833, 0.7143, 0.5833, 0.7143, 0.5, 0.25, 0.49, 0.25, 0.25, 0.49, 0.25, 0.49, 0.25, 0.25, 0.25, 0.25, 0.01, 0.75, 0.49, 0.99, 0.25, 0.75, 0.01, 0.51, 0.25, 0.25, 0.01, 0.25, 0.25, 0.01, 0.25, 0.01, 0.25, 0.25, 0.25, 0.25, 0.49, 0.25, 0.49, 0.25, 0.25, 0.49, 0.25, 0.49, 0.25, 0.25, 0.25, 0.25, 0.01, 0.75, 0.49, 0.99, 0.25, 0.75, 0.01, 0.51, 0.25, 0.25, 0.01, 0.25, 0.25, 0.01, 0.25, 0.01, 0.25, 0.25, 0.25, 0.25, 0.49, 0.25, 0.49, 0.25, 0.25, 0.49, 0.25, 0.49, 0.25, 0.25, 0.25, 0.25, 0.01, 0.75, 0.49, 0.99, 0.25, 0.75, 0.01, 0.51, 0.25, 0.25, 0.01, 0.25, 0.25, 0.01, 0.25, 0.01, 0.25, 0.25, 0.25, 0.25, 0.49, 0.25, 0.49, 0.25, 0.25, 0.49, 0.25, 0.49, 0.25, 0.25, 0.25, 0.25, 0.01, 0.75, 0.49, 0.99, 0.25, 0.75, 0.01, 0.51, 0.25, 0.25, 0.01, 0.25, 0.25, 0.01, 0.25, 0.01, 0.25, 0.25, 0.25, 0.25, 0.49, 0.25, 0.49, 0.25, 0.25, 0.49, 0.25, 0.49, 0.25, 0.25, 0.25, 0.25, 0.01, 0.75, 0.49, 0.99, 0.25, 0.75, 0.01, 0.51, 0.25, 0.25, 0.01, 0.25, 0.25, 0.01, 0.25, 0.01, 0.25, 0.25, 0.25, 0.25, 0.49, 0.25, 0.49, 0.25, 0.25, 0.49, 0.25, 0.49, 0.25, 0.25, 0.25, 0.25, 0.01, 0.75, 0.49, 0.99, 0.25, 0.75, 0.01, 0.51, 0.25, 0.25, 0.01, 0.25, 0.25, 0.01, 0.25, 0.01, 0.25, 0.25, 0.25, 0.25, 0.49, 0.25, 0.49, 0.25, 0.25, 0.49, 0.25, 0.49, 0.25, 0.25, 0.25, 0.25, 0.01, 0.75, 0.49, 0.99, 0.25, 0.75, 0.01, 0.51, 0.25, 0.25, 0.01, 0.25, 0.25, 0.01, 0.25, 0.01, 0.25, 0.25, 0.25, 0.25, 0.49, 0.25, 0.49, 0.25, 0.25, 0.49, 0.25, 0.49, 0.25, 0.25, 0.25, 0.25, 0.01, 0.75, 0.49, 0.99, 0.25, 0.75, 0.01, 0.51, 0.25, 0.25, 0.01, 0.25, 0.25, 0.01, 0.25, 0.01, 0.25, 0.25, 0.25, 0.25, 0.49, 0.25, 0.49, 0.25, 0.25, 0.49, 0.25, 0.49, 0.25, 0.25, 0.25, 0.25, 0.01, 0.75, 0.49, 0.99, 0.25, 0.75, 0.01, 0.51, 0.25, 0.25, 0.01, 0.25, 0.25, 0.01, 0.25, 0.01, 0.25, 0.25, 0.25, 0.25, 0.49, 0.25, 0.49, 0.25, 0.25, 0.49, 0.25, 0.49, 0.25, 0.25, 0.25, 0.25, 0.01, 0.75, 0.49, 0.99, 0.25, 0.75, 0.01, 0.51, 0.25, 0.25, 0.01, 0.25, 0.25, 0.01, 0.25, 0.01, 0.25, 0.25, 0.25, 0.25, 0.49, 0.25, 0.49, 0.25, 0.25, 0.49, 0.25, 0.49, 0.25, 0.25, 0.25, 0.25, 0.01, 0.75, 0.49, 0.99, 0.25, 0.75, 0.01, 0.51, 0.25, 0.25, 0.01, 0.25, 0.25, 0.01, 0.25, 0.01, 0.25, 0.25, 0.25, 0.25, 0.49])
me_sphere_042.materials.append(mat_w_pine_gold)
me_sphere_042.materials.append(mat_w_plant_dk)
me_sphere_042.materials.append(mat_w_pine_leaf)
me_sphere_042.update()

# ---- objects
ob_pineapple_morningstar = bpy.data.objects.new('Pineapple_MorningStar', me_sphere_042)

# ---- transforms, parenting, visibility, modifiers, constraints
ob_pineapple_morningstar.location = (0.0, 0.0, 0.0)

# ---- collection membership
scene.collection.objects.link(ob_pineapple_morningstar)

# ---- scene / render settings (as saved in the file)
scene.frame_start = 1; scene.frame_end = 250; scene.frame_set(1)
scene.render.engine = 'BLENDER_EEVEE_NEXT'
scene.render.bake_bias = 0.0
scene.render.bake_samples = 0
scene.render.compositor_device = 'GPU'
scene.eevee.use_volume_custom_range = False
scene.eevee.fast_gi_thickness_near = 0.1
scene.eevee.fast_gi_thickness_far = 0.0
scene.eevee.ray_tracing_options.screen_trace_thickness = 0.1
bpy.context.view_layer.update()

# ---- added for rendering (the .blend has no active camera and no usable light): camera, sun
cam_auto = bpy.data.cameras.new('AutoCamera')
cam_auto.lens = 50.0
cam_auto.sensor_width = 36.0
cam_auto.clip_end = 1000.0
ob_auto_camera = bpy.data.objects.new('AutoCamera', cam_auto)
scene.collection.objects.link(ob_auto_camera)
ob_auto_camera.location = (3.31641, -3.97969, 4.16214)
ob_auto_camera.rotation_euler = (1.09748, -7.21219e-08, 0.694738)
scene.camera = ob_auto_camera
light_auto_sun = bpy.data.lights.new('AutoSun', 'SUN')
light_auto_sun.energy = 3.0
light_auto_sun.angle = 0.0523599
ob_auto_sun = bpy.data.objects.new('AutoSun', light_auto_sun)
scene.collection.objects.link(ob_auto_sun)
ob_auto_sun.rotation_euler = (0.872665, 0.174533, 0.523599)
bpy.context.view_layer.update()
